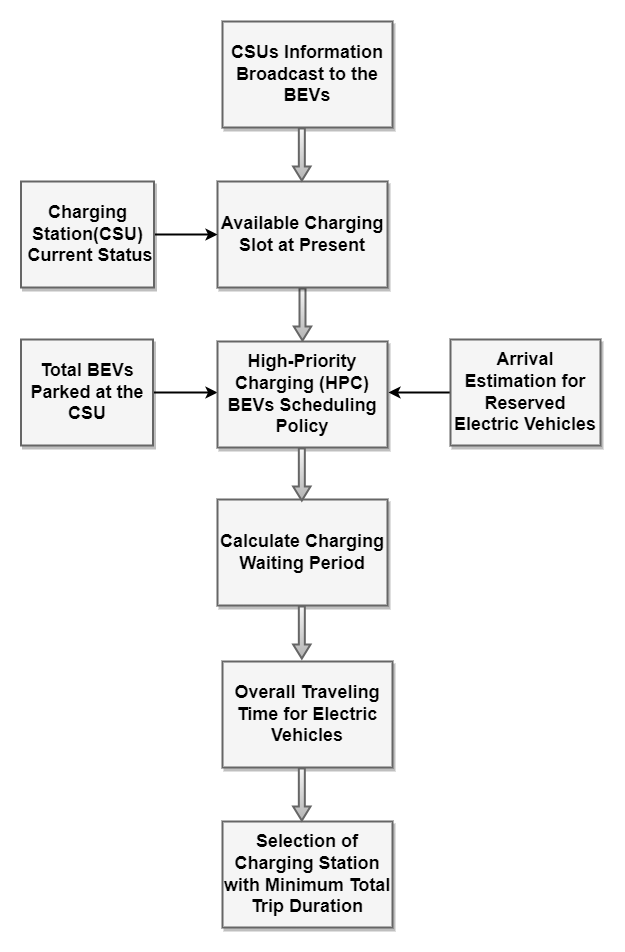

The diagram above was exported from draw.io. Its source (the exported page's mxGraphModel, read from the mxfile embedded in the PNG):
<mxGraphModel dx="1400" dy="721" grid="1" gridSize="10" guides="1" tooltips="1" connect="1" arrows="1" fold="1" page="1" pageScale="1.5" pageWidth="1169" pageHeight="826" background="none" math="0" shadow="0">
  <root>
    <mxCell id="0" style=";html=1;" />
    <mxCell id="1" style=";html=1;" parent="0" />
    <mxCell id="h_25mXbiqBFyYsp701a1-4" value="" style="edgeStyle=orthogonalEdgeStyle;rounded=0;orthogonalLoop=1;jettySize=auto;html=1;shape=flexArrow;width=5;strokeWidth=2;fillColor=#f5f5f5;strokeColor=#666666;endSize=4;endWidth=9.333333333333334;gradientColor=#b3b3b3;" edge="1" parent="1" source="3a17f1ce550125da-2" target="h_25mXbiqBFyYsp701a1-1">
      <mxGeometry relative="1" as="geometry" />
    </mxCell>
    <mxCell id="3a17f1ce550125da-2" value="&lt;b&gt;Available Charging Slot at Present&lt;/b&gt;" style="whiteSpace=wrap;html=1;shadow=1;fontSize=18;fillColor=#f5f5f5;strokeColor=#666666;strokeWidth=2;" parent="1" vertex="1">
      <mxGeometry x="787" y="440" width="170" height="106" as="geometry" />
    </mxCell>
    <mxCell id="h_25mXbiqBFyYsp701a1-14" style="edgeStyle=orthogonalEdgeStyle;rounded=0;orthogonalLoop=1;jettySize=auto;html=1;exitX=1;exitY=0.5;exitDx=0;exitDy=0;entryX=0;entryY=0.5;entryDx=0;entryDy=0;strokeWidth=2;" edge="1" parent="1" source="3a17f1ce550125da-8" target="3a17f1ce550125da-2">
      <mxGeometry relative="1" as="geometry" />
    </mxCell>
    <mxCell id="3a17f1ce550125da-8" value="&lt;b&gt;Charging Station(CSU)&lt;br&gt;&amp;nbsp;Current Status&lt;/b&gt;" style="whiteSpace=wrap;html=1;shadow=1;fontSize=18;fillColor=#f5f5f5;strokeColor=#666666;strokeWidth=2;" parent="1" vertex="1">
      <mxGeometry x="590.5" y="440" width="133" height="106" as="geometry" />
    </mxCell>
    <mxCell id="h_25mXbiqBFyYsp701a1-19" style="edgeStyle=orthogonalEdgeStyle;rounded=0;orthogonalLoop=1;jettySize=auto;html=1;strokeWidth=2;" edge="1" parent="1" source="3a17f1ce550125da-9">
      <mxGeometry relative="1" as="geometry">
        <mxPoint x="787" y="651" as="targetPoint" />
      </mxGeometry>
    </mxCell>
    <mxCell id="3a17f1ce550125da-9" value="&lt;b&gt;Total BEVs Parked at the CSU&lt;/b&gt;" style="whiteSpace=wrap;html=1;shadow=1;fontSize=18;fillColor=#f5f5f5;strokeColor=#666666;strokeWidth=2;" parent="1" vertex="1">
      <mxGeometry x="590.5" y="598" width="132" height="106" as="geometry" />
    </mxCell>
    <mxCell id="h_25mXbiqBFyYsp701a1-1" value="&lt;b&gt;High-Priority Charging (HPC) BEVs Scheduling Policy&lt;/b&gt;" style="whiteSpace=wrap;html=1;shadow=1;fontSize=18;fillColor=#f5f5f5;strokeColor=#666666;strokeWidth=2;" vertex="1" parent="1">
      <mxGeometry x="787" y="600" width="170" height="106" as="geometry" />
    </mxCell>
    <mxCell id="h_25mXbiqBFyYsp701a1-2" value="&lt;b&gt;Calculate Charging Waiting Period&lt;/b&gt;" style="whiteSpace=wrap;html=1;shadow=1;fontSize=18;fillColor=#f5f5f5;strokeColor=#666666;strokeWidth=2;" vertex="1" parent="1">
      <mxGeometry x="787" y="758" width="170" height="106" as="geometry" />
    </mxCell>
    <mxCell id="h_25mXbiqBFyYsp701a1-3" value="&lt;b&gt;Overall Traveling&lt;br&gt;Time for Electric Vehicles&lt;/b&gt;" style="whiteSpace=wrap;html=1;shadow=1;fontSize=18;fillColor=#f5f5f5;strokeColor=#666666;strokeWidth=2;" vertex="1" parent="1">
      <mxGeometry x="792" y="920" width="170" height="106" as="geometry" />
    </mxCell>
    <mxCell id="h_25mXbiqBFyYsp701a1-5" value="" style="edgeStyle=orthogonalEdgeStyle;rounded=0;orthogonalLoop=1;jettySize=auto;html=1;shape=flexArrow;width=5;strokeWidth=2;fillColor=#f5f5f5;strokeColor=#666666;endSize=4;endWidth=9.333333333333334;gradientColor=#b3b3b3;" edge="1" parent="1">
      <mxGeometry relative="1" as="geometry">
        <mxPoint x="871.33" y="706" as="sourcePoint" />
        <mxPoint x="871.33" y="760" as="targetPoint" />
      </mxGeometry>
    </mxCell>
    <mxCell id="h_25mXbiqBFyYsp701a1-6" value="" style="edgeStyle=orthogonalEdgeStyle;rounded=0;orthogonalLoop=1;jettySize=auto;html=1;shape=flexArrow;width=5;strokeWidth=2;fillColor=#f5f5f5;strokeColor=#666666;endSize=4;endWidth=9.333333333333334;gradientColor=#b3b3b3;" edge="1" parent="1">
      <mxGeometry relative="1" as="geometry">
        <mxPoint x="871.33" y="864" as="sourcePoint" />
        <mxPoint x="871.33" y="918" as="targetPoint" />
      </mxGeometry>
    </mxCell>
    <mxCell id="h_25mXbiqBFyYsp701a1-9" value="&lt;b&gt;Selection of Charging Station with Minimum Total Trip Duration&lt;/b&gt;" style="whiteSpace=wrap;html=1;shadow=1;fontSize=18;fillColor=#f5f5f5;strokeColor=#666666;strokeWidth=2;" vertex="1" parent="1">
      <mxGeometry x="792" y="1080" width="170" height="106" as="geometry" />
    </mxCell>
    <mxCell id="h_25mXbiqBFyYsp701a1-11" value="" style="edgeStyle=orthogonalEdgeStyle;rounded=0;orthogonalLoop=1;jettySize=auto;html=1;shape=flexArrow;width=5;strokeWidth=2;fillColor=#f5f5f5;strokeColor=#666666;endSize=4;endWidth=9.333333333333334;gradientColor=#b3b3b3;" edge="1" parent="1">
      <mxGeometry relative="1" as="geometry">
        <mxPoint x="871.33" y="1026" as="sourcePoint" />
        <mxPoint x="871.33" y="1080" as="targetPoint" />
      </mxGeometry>
    </mxCell>
    <mxCell id="h_25mXbiqBFyYsp701a1-12" value="&lt;b&gt;CSUs Information Broadcast to the BEVs&lt;/b&gt;" style="whiteSpace=wrap;html=1;shadow=1;fontSize=18;fillColor=#f5f5f5;strokeColor=#666666;strokeWidth=2;" vertex="1" parent="1">
      <mxGeometry x="792" y="280" width="170" height="106" as="geometry" />
    </mxCell>
    <mxCell id="h_25mXbiqBFyYsp701a1-13" value="" style="edgeStyle=orthogonalEdgeStyle;rounded=0;orthogonalLoop=1;jettySize=auto;html=1;shape=flexArrow;width=5;strokeWidth=2;fillColor=#f5f5f5;strokeColor=#666666;endSize=4;endWidth=9.333333333333334;gradientColor=#b3b3b3;" edge="1" parent="1">
      <mxGeometry relative="1" as="geometry">
        <mxPoint x="871.33" y="386" as="sourcePoint" />
        <mxPoint x="871.33" y="440" as="targetPoint" />
      </mxGeometry>
    </mxCell>
    <mxCell id="h_25mXbiqBFyYsp701a1-20" style="edgeStyle=orthogonalEdgeStyle;rounded=0;orthogonalLoop=1;jettySize=auto;html=1;strokeWidth=2;" edge="1" parent="1" source="h_25mXbiqBFyYsp701a1-16">
      <mxGeometry relative="1" as="geometry">
        <mxPoint x="958" y="651" as="targetPoint" />
      </mxGeometry>
    </mxCell>
    <mxCell id="h_25mXbiqBFyYsp701a1-16" value="&lt;b&gt;Arrival Estimation for Reserved Electric Vehicles&lt;/b&gt;" style="whiteSpace=wrap;html=1;shadow=1;fontSize=18;fillColor=#f5f5f5;strokeColor=#666666;strokeWidth=2;" vertex="1" parent="1">
      <mxGeometry x="1020" y="598" width="150" height="106" as="geometry" />
    </mxCell>
  </root>
</mxGraphModel>